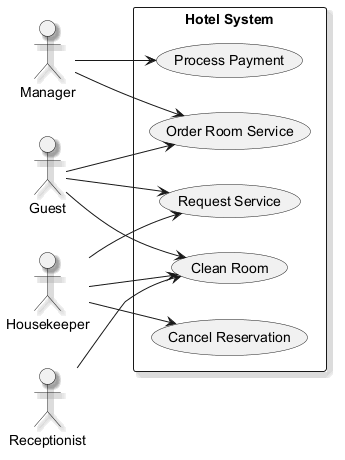

The diagram above was rendered by PlantUML. Its source (embedded in the PNG):
@startuml
skinparam shadowing true
left to right direction
actor "Manager" as M
actor "Guest" as G
actor "Housekeeper" as H
actor "Receptionist" as R
rectangle "Hotel System" {
  usecase "Request Service" as UC_RequestService
  usecase "Cancel Reservation" as UC_CancelReservation
  usecase "Clean Room" as UC_CleanRoom
  usecase "Order Room Service" as UC_OrderRoomService
  usecase "Process Payment" as UC_ProcessPayment
}
M --> UC_ProcessPayment
M --> UC_OrderRoomService
G --> UC_OrderRoomService
G --> UC_CleanRoom
G --> UC_RequestService
H --> UC_CancelReservation
H --> UC_RequestService
H --> UC_CleanRoom
R --> UC_CleanRoom
@enduml